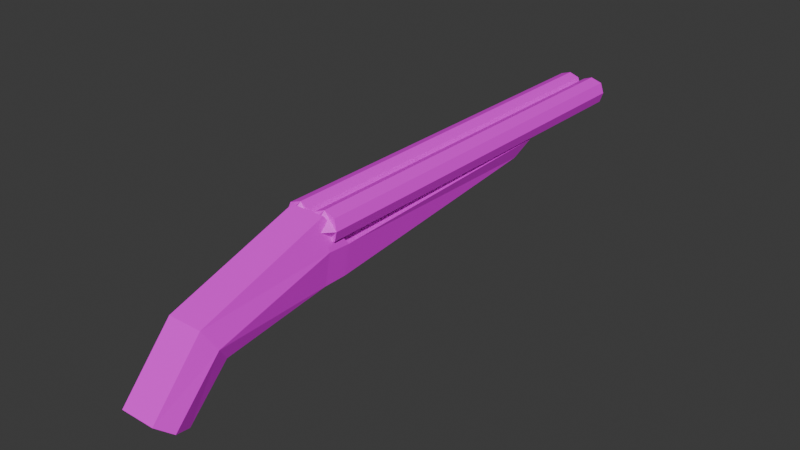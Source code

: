 # Source: double_barrel.blend  (saved by Blender 4.3.32; exported with 4.5.12 LTS)
import bpy
from mathutils import Matrix  # noqa: F401  (used for matrix-valued properties, if any)

bpy.ops.wm.read_factory_settings(use_empty=True)
scene = bpy.context.scene
scene.name = 'Scene'

# ---- collections
col_collection = bpy.data.collections.new('Collection'); scene.collection.children.link(col_collection)

# ---- images (referenced by path relative to the original .blend; pixels are not part of the script)
import os
ASSET_DIR = os.environ.get("B2B_ASSET_DIR", "")  # directory of the original .blend (textures are referenced by path, not embedded)
HERE = os.path.dirname(os.path.abspath(__file__))  # packed textures are extracted next to this script under _unpacked/

def load_image(name, relpath, width, height, colorspace="sRGB"):
    """Load a texture the original file referenced (path relative to the .blend, or extracted next to this script)."""
    p = next((c for c in (os.path.join(HERE, relpath), os.path.join(ASSET_DIR, relpath)) if relpath and os.path.exists(c)), "")
    if p:
        img = bpy.data.images.load(p, check_existing=True)
        img.name = name
    else:  # same state as the original file: an image datablock whose file is absent (Cycles renders it pink)
        img = bpy.data.images.new(name, width, height)
        img.source = "FILE"
        img.filepath = "//" + (relpath or name)
    img.colorspace_settings.name = colorspace
    return img
img_common_palette_png = load_image('common_palette.png', 'common_palette.png', 1024, 1024, 'sRGB')

# ---- materials (node trees are filled in below, after node groups)
mat_material = bpy.data.materials.new('Material')
mat_material.alpha_threshold = 0.0
mat_material.roughness = 0.5
mat_material.line_color = (0.0, 0.0, 0.0, 1.0)

# ---- material node trees
mat_material.use_nodes = True; mat_material.node_tree.nodes.clear()
_N = mat_material.node_tree.nodes; _L = mat_material.node_tree.links
n0 = _N.new('ShaderNodeOutputMaterial'); n0.name = 'Material Output'; n0.location = (300, 300)
n1 = _N.new('ShaderNodeBsdfPrincipled'); n1.name = 'Principled BSDF'; n1.location = (10, 300)
n1.inputs[3].default_value = 1.45
n2 = _N.new('ShaderNodeTexImage'); n2.name = 'Image Texture'; n2.location = (-280, 280)
n2.image = img_common_palette_png
_L.new(n1.outputs[0], n0.inputs[0])
_L.new(n2.outputs[0], n1.inputs[0])
n0.is_active_output = True

# ---- world
world_world = bpy.data.worlds.new('World'); scene.world = world_world
world_world.use_nodes = True; world_world.node_tree.nodes.clear()
_N = world_world.node_tree.nodes; _L = world_world.node_tree.links
n0 = _N.new('ShaderNodeOutputWorld'); n0.name = 'World Output'; n0.location = (300, 300)
n1 = _N.new('ShaderNodeBackground'); n1.name = 'Background'; n1.location = (10, 300)
n1.inputs[0].default_value = (0.05088, 0.05088, 0.05088, 1.0)
_L.new(n1.outputs[0], n0.inputs[0])
n0.is_active_output = True
world_world.color = (0.05088, 0.05088, 0.05088)
world_world.sun_shadow_jitter_overblur = 0.0

# ---- meshes
me_cube_001 = bpy.data.meshes.new('Cube.001')
me_cube_001.from_pydata([(-0.15, -0.24, -0.05), (-0.2, -0.24, 0.228), (-0.15, 1.9, 0.16), (-0.2, 2.05, 0.298), (0.0, -0.44, 0.508), (0.0, -0.44, -0.05), (-0.15, -0.44, 0.508), (-0.15, -0.44, -0.05), (0.0, 1.9, 0.16), (0.0, 2.05, 0.298), (0.0, -0.24, -0.05), (0.0, -0.24, 0.228), (0.0, -1.59, 0.138), (0.0, -1.39, -0.17), (-0.15, -1.59, 0.138), (-0.15, -1.39, -0.17), (0.0, -2.035, -0.3598), (0.0, -1.745, -0.5278), (-0.15, -2.035, -0.3598), (-0.15, -1.745, -0.5278), (-0.2, -0.44, 0.239), (-0.2, -1.49, -0.03599), (-0.2, -1.9, -0.4688), (0.0, -1.9, -0.4688), (0.15, -0.24, -0.05), (0.2, -0.24, 0.228), (0.15, 1.9, 0.16), (0.2, 2.05, 0.298), (0.15, -0.44, 0.508), (0.15, -0.44, -0.05), (0.15, -1.59, 0.138), (0.15, -1.39, -0.17), (0.15, -2.035, -0.3598), (0.15, -1.745, -0.5278), (0.2, -0.44, 0.239), (0.2, -1.49, -0.03599), (0.2, -1.9, -0.4688), (-0.12, 3.162, 0.5188), (-0.12, -0.3868, 0.5188), (-0.0012, 3.162, 0.4), (-0.0012, -0.4105, 0.4), (-0.12, 3.162, 0.2812), (-0.12, -0.3868, 0.2812), (-0.2388, 3.162, 0.4), (-0.2388, -0.4105, 0.4), (-0.12, -0.5412, 0.4), (-0.0309, 3.162, 0.4891), (-0.0309, -0.3986, 0.4891), (-0.2091, 3.162, 0.3109), (-0.2091, -0.3986, 0.3109), (-0.0309, 3.162, 0.3109), (-0.0309, -0.3986, 0.3109), (-0.2091, 3.162, 0.4891), (-0.2091, -0.3986, 0.4891), (-0.12, 3.162, 0.4), (0.1082, 3.16, 0.52), (0.1082, -0.3844, 0.52), (0.2402, 3.16, 0.4), (0.2402, -0.4084, 0.4), (0.1202, 3.16, 0.28), (0.1202, -0.3844, 0.28), (0.0002222, 3.16, 0.4), (0.0002222, -0.4084, 0.4), (0.1202, -0.5404, 0.4), (0.2102, 3.16, 0.49), (0.2102, -0.3964, 0.49), (0.03022, 3.16, 0.31), (0.03022, -0.3964, 0.31), (0.2102, 3.16, 0.31), (0.2102, -0.3964, 0.31), (0.03022, 3.16, 0.49), (0.03022, -0.3964, 0.49), (0.1202, 3.16, 0.4)], [], [(7, 15, 21, 20), (6, 1, 20), (11, 1, 6, 4), (19, 22, 21, 15), (9, 3, 1, 11), (2, 8, 10, 0), (0, 10, 5, 7), (2, 0, 1, 3), (20, 21, 14, 6), (23, 16, 18, 22), (15, 13, 17, 19), (21, 22, 18, 14), (4, 6, 14, 12), (12, 14, 18, 16), (17, 23, 22, 19), (7, 5, 13, 15), (0, 7, 20, 1), (2, 3, 9, 8), (29, 34, 35, 31), (28, 34, 25), (11, 4, 28, 25), (33, 31, 35, 36), (9, 11, 25, 27), (26, 24, 10, 8), (24, 29, 5, 10), (26, 27, 25, 24), (34, 28, 30, 35), (23, 36, 32, 16), (31, 33, 17, 13), (35, 30, 32, 36), (4, 12, 30, 28), (12, 16, 32, 30), (17, 33, 36, 23), (29, 31, 13, 5), (24, 25, 34, 29), (26, 8, 9, 27), (46, 47, 40, 39), (50, 51, 42, 41), (38, 45, 40, 47), (48, 49, 44, 43), (52, 53, 38, 37), (54, 50, 41, 48), (44, 45, 38, 53), (42, 45, 44, 49), (42, 51, 40, 45), (52, 54, 48, 43), (41, 42, 49, 48), (37, 38, 47, 46), (37, 46, 54, 52), (46, 39, 50, 54), (43, 44, 53, 52), (39, 40, 51, 50), (64, 65, 58, 57), (68, 69, 60, 59), (56, 63, 58, 65), (66, 67, 62, 61), (70, 71, 56, 55), (72, 68, 59, 66), (62, 63, 56, 71), (60, 63, 62, 67), (60, 69, 58, 63), (70, 72, 66, 61), (59, 60, 67, 66), (55, 56, 65, 64), (55, 64, 72, 70), (64, 57, 68, 72), (61, 62, 71, 70), (57, 58, 69, 68)])
_uv = me_cube_001.uv_layers.new(name='UVMap')
_uv.uv.foreach_set('vector', [0.7383, 0.08243, 0.7383, 0.08243, 0.7855, 0.08243, 0.7855, 0.08243, 0.927, 0.3655, 0.927, 0.3655, 0.7855, 0.08243, 0.8798, 0.3655, 0.927, 0.3655, 0.927, 0.3655, 0.8798, 0.3655, 0.7383, 0.08243, 0.7855, 0.08243, 0.7855, 0.08243, 0.7383, 0.08243, 0.8798, 0.2711, 0.927, 0.2711, 0.927, 0.3655, 0.8798, 0.3655, 0.6439, 0.2711, 0.6911, 0.2711, 0.6911, 0.3655, 0.6439, 0.3655, 0.6439, 0.3655, 0.6911, 0.3655, 0.6911, 0.3655, 0.6439, 0.3655, 0.7383, 0.1768, 0.6439, 0.3655, 0.927, 0.3655, 0.8326, 0.1768, 0.7855, 0.08243, 0.7855, 0.08243, 0.8326, 0.08243, 0.8326, 0.08243, 0.7855, 0.4127, 0.8326, 0.4127, 0.8326, 0.4599, 0.7855, 0.4599, 0.6439, 0.3655, 0.6911, 0.3655, 0.6911, 0.3655, 0.6439, 0.3655, 0.7855, 0.08243, 0.7855, 0.08243, 0.8326, 0.08243, 0.8326, 0.08243, 0.8798, 0.3655, 0.927, 0.3655, 0.927, 0.3655, 0.8798, 0.3655, 0.8798, 0.3655, 0.927, 0.3655, 0.927, 0.3655, 0.8798, 0.3655, 0.7383, 0.4127, 0.7855, 0.4127, 0.7855, 0.4599, 0.7383, 0.4599, 0.6439, 0.3655, 0.6911, 0.3655, 0.6911, 0.3655, 0.6439, 0.3655, 0.6439, 0.3655, 0.7383, 0.08243, 0.7855, 0.08243, 0.927, 0.3655, 0.7383, 0.1768, 0.8326, 0.1768, 0.8326, 0.224, 0.7383, 0.224, 0.7383, 0.08243, 0.7855, 0.08243, 0.7855, 0.08243, 0.7383, 0.08243, 0.927, 0.3655, 0.7855, 0.08243, 0.927, 0.3655, 0.8798, 0.3655, 0.8798, 0.3655, 0.927, 0.3655, 0.927, 0.3655, 0.7383, 0.08243, 0.7383, 0.08243, 0.7855, 0.08243, 0.7855, 0.08243, 0.8798, 0.2711, 0.8798, 0.3655, 0.927, 0.3655, 0.927, 0.2711, 0.6439, 0.2711, 0.6439, 0.3655, 0.6911, 0.3655, 0.6911, 0.2711, 0.6439, 0.3655, 0.6439, 0.3655, 0.6911, 0.3655, 0.6911, 0.3655, 0.7383, 0.1768, 0.8326, 0.1768, 0.927, 0.3655, 0.6439, 0.3655, 0.7855, 0.08243, 0.8326, 0.08243, 0.8326, 0.08243, 0.7855, 0.08243, 0.7855, 0.4127, 0.7855, 0.4599, 0.8326, 0.4599, 0.8326, 0.4127, 0.6439, 0.3655, 0.6439, 0.3655, 0.6911, 0.3655, 0.6911, 0.3655, 0.7855, 0.08243, 0.8326, 0.08243, 0.8326, 0.08243, 0.7855, 0.08243, 0.8798, 0.3655, 0.8798, 0.3655, 0.927, 0.3655, 0.927, 0.3655, 0.8798, 0.3655, 0.8798, 0.3655, 0.927, 0.3655, 0.927, 0.3655, 0.7383, 0.4127, 0.7383, 0.4599, 0.7855, 0.4599, 0.7855, 0.4127, 0.6439, 0.3655, 0.6439, 0.3655, 0.6911, 0.3655, 0.6911, 0.3655, 0.6439, 0.3655, 0.927, 0.3655, 0.7855, 0.08243, 0.7383, 0.08243, 0.7383, 0.1768, 0.7383, 0.224, 0.8326, 0.224, 0.8326, 0.1768, 0.3542, 0.7338, 0.3542, 0.7887, 0.3405, 0.7887, 0.3405, 0.7338, 0.3267, 0.7338, 0.3267, 0.7887, 0.313, 0.7887, 0.313, 0.7338, 0.3679, 0.7887, 0.258, 0.6788, 0.3405, 0.7887, 0.3542, 0.7887, 0.2992, 0.7338, 0.2992, 0.7887, 0.2855, 0.7887, 0.2855, 0.7338, 0.2718, 0.7338, 0.2718, 0.7887, 0.258, 0.7887, 0.258, 0.7338, 0.3405, 0.7063, 0.3536, 0.6931, 0.3405, 0.6799, 0.3273, 0.6931, 0.2855, 0.7887, 0.258, 0.6788, 0.3679, 0.7887, 0.3267, 0.7887, 0.313, 0.7887, 0.258, 0.6788, 0.2855, 0.7887, 0.2992, 0.7887, 0.313, 0.7887, 0.3267, 0.7887, 0.3405, 0.7887, 0.258, 0.6788, 0.3273, 0.7195, 0.3405, 0.7063, 0.3273, 0.6931, 0.3141, 0.7063, 0.313, 0.7338, 0.313, 0.7887, 0.2992, 0.7887, 0.2992, 0.7338, 0.3679, 0.7338, 0.3679, 0.7887, 0.3542, 0.7887, 0.3542, 0.7338, 0.3405, 0.7327, 0.3536, 0.7195, 0.3405, 0.7063, 0.3273, 0.7195, 0.3536, 0.7195, 0.3668, 0.7063, 0.3536, 0.6931, 0.3405, 0.7063, 0.2855, 0.7338, 0.2855, 0.7887, 0.2718, 0.7887, 0.2718, 0.7338, 0.3405, 0.7338, 0.3405, 0.7887, 0.3267, 0.7887, 0.3267, 0.7338, 0.2987, 0.7632, 0.2987, 0.7781, 0.295, 0.7781, 0.295, 0.7632, 0.2913, 0.7632, 0.2913, 0.7781, 0.2876, 0.7781, 0.2876, 0.7632, 0.3024, 0.7781, 0.2727, 0.7484, 0.295, 0.7781, 0.2987, 0.7781, 0.2838, 0.7632, 0.2838, 0.7781, 0.2801, 0.7781, 0.2801, 0.7632, 0.2764, 0.7632, 0.2764, 0.7781, 0.2727, 0.7781, 0.2727, 0.7632, 0.295, 0.7558, 0.2986, 0.7522, 0.295, 0.7487, 0.2914, 0.7522, 0.2801, 0.7781, 0.2727, 0.7484, 0.3024, 0.7781, 0.2913, 0.7781, 0.2876, 0.7781, 0.2727, 0.7484, 0.2801, 0.7781, 0.2838, 0.7781, 0.2876, 0.7781, 0.2913, 0.7781, 0.295, 0.7781, 0.2727, 0.7484, 0.2914, 0.7594, 0.295, 0.7558, 0.2914, 0.7522, 0.2879, 0.7558, 0.2876, 0.7632, 0.2876, 0.7781, 0.2838, 0.7781, 0.2838, 0.7632, 0.3024, 0.7632, 0.3024, 0.7781, 0.2987, 0.7781, 0.2987, 0.7632, 0.295, 0.7629, 0.2986, 0.7594, 0.295, 0.7558, 0.2914, 0.7594, 0.2986, 0.7594, 0.3021, 0.7558, 0.2986, 0.7522, 0.295, 0.7558, 0.2801, 0.7632, 0.2801, 0.7781, 0.2764, 0.7781, 0.2764, 0.7632, 0.295, 0.7632, 0.295, 0.7781, 0.2913, 0.7781, 0.2913, 0.7632])
me_cube_001.materials.append(mat_material)
me_cube_001.update()

# ---- objects
ob_gun = bpy.data.objects.new('gun', me_cube_001)

# ---- transforms, parenting, visibility, modifiers, constraints
ob_gun.location = (0.0, 0.0, 0.0)

# ---- collection membership
col_collection.objects.link(ob_gun)

# ---- scene / render settings (as saved in the file)
scene.frame_start = 1; scene.frame_end = 250; scene.frame_set(1)
scene.render.engine = 'BLENDER_EEVEE_NEXT'
bpy.context.view_layer.update()

# ---- added for rendering (the .blend has no active camera and no usable light): camera, sun
cam_auto = bpy.data.cameras.new('AutoCamera')
cam_auto.lens = 50.0
cam_auto.sensor_width = 36.0
cam_auto.clip_end = 1000.0
ob_auto_camera = bpy.data.objects.new('AutoCamera', cam_auto)
scene.collection.objects.link(ob_auto_camera)
ob_auto_camera.location = (4.92591, -5.34719, 3.93625)
ob_auto_camera.rotation_euler = (1.09748, -7.21219e-08, 0.694738)
scene.camera = ob_auto_camera
light_auto_sun = bpy.data.lights.new('AutoSun', 'SUN')
light_auto_sun.energy = 3.0
light_auto_sun.angle = 0.0523599
ob_auto_sun = bpy.data.objects.new('AutoSun', light_auto_sun)
scene.collection.objects.link(ob_auto_sun)
ob_auto_sun.rotation_euler = (0.872665, 0.174533, 0.523599)
bpy.context.view_layer.update()
